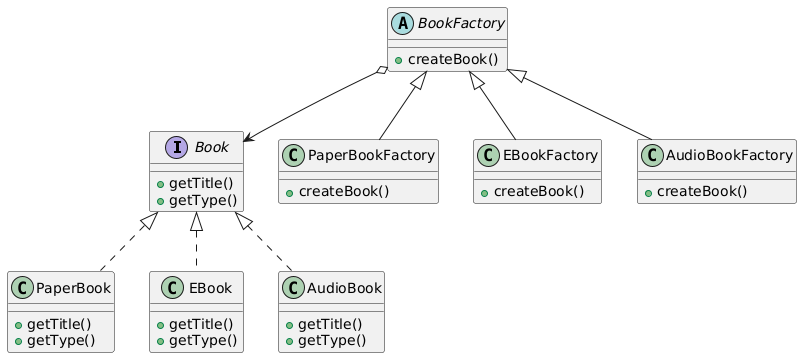

The diagram above was rendered by PlantUML. Its source (embedded in the PNG):
@startuml
interface Book {
  +getTitle()
  +getType()
}

abstract class BookFactory {
  +createBook()
}

class PaperBookFactory {
  +createBook()
}

class EBookFactory {
  +createBook()
}

class AudioBookFactory {
  +createBook()
}

class PaperBook {
  +getTitle()
  +getType()
}

class EBook {
  +getTitle()
  +getType()
}

class AudioBook {
  +getTitle()
  +getType()
}

Book <|.. PaperBook
Book <|.. EBook
Book <|.. AudioBook
BookFactory <|-- PaperBookFactory
BookFactory <|-- EBookFactory
BookFactory <|-- AudioBookFactory
BookFactory o--> Book
@enduml